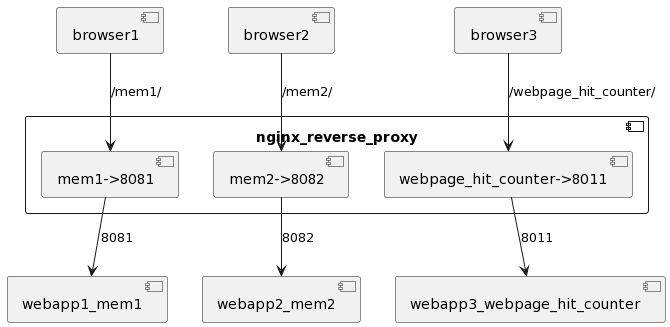

The diagram above was rendered by PlantUML. Its source (embedded in the PNG):
@startuml
[browser1]
[browser2]
[browser3]

component nginx_reverse_proxy{
  [mem1->8081]
  [mem2->8082]
  [webpage_hit_counter->8011]
}

[webapp1_mem1]
[webapp2_mem2]
[webapp3_webpage_hit_counter]

browser1 --> [mem1->8081] : /mem1/
browser2 --> [mem2->8082] : /mem2/
browser3 --> [webpage_hit_counter->8011] : /webpage_hit_counter/

[mem1->8081] --> webapp1_mem1 : 8081
[mem2->8082] --> webapp2_mem2 : 8082
[webpage_hit_counter->8011] --> webapp3_webpage_hit_counter: 8011
@enduml